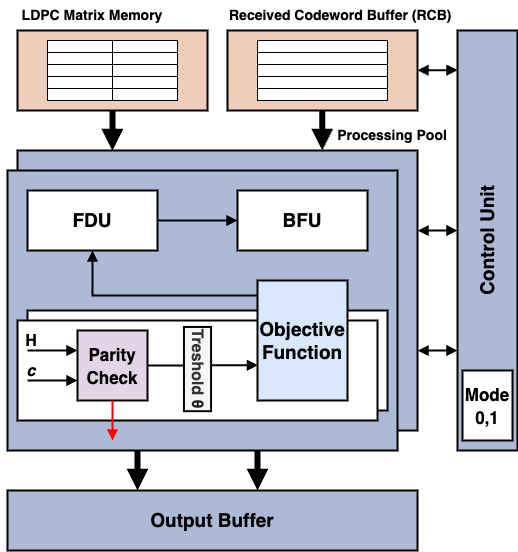

The diagram above was exported from draw.io. Its source (the exported page's mxGraphModel, read from the mxfile embedded in the PNG):
<mxGraphModel dx="1652" dy="932" grid="1" gridSize="10" guides="1" tooltips="1" connect="1" arrows="1" fold="1" page="1" pageScale="1" pageWidth="850" pageHeight="1100" math="0" shadow="0">
  <root>
    <mxCell id="0" />
    <mxCell id="1" parent="0" />
    <mxCell id="3" value="" style="whiteSpace=wrap;html=1;fillColor=#ACBAD5;strokeColor=#000000;gradientColor=none;strokeWidth=2;perimeterSpacing=2;rounded=0;arcSize=1;" parent="1" vertex="1">
      <mxGeometry x="240" y="360" width="400" height="280" as="geometry" />
    </mxCell>
    <mxCell id="5" value="" style="whiteSpace=wrap;html=1;fillColor=#ACBAD5;strokeColor=#000000;gradientColor=none;strokeWidth=2;perimeterSpacing=2;rounded=0;arcSize=1;" parent="1" vertex="1">
      <mxGeometry x="230" y="380" width="390" height="280" as="geometry" />
    </mxCell>
    <mxCell id="6" value="" style="whiteSpace=wrap;html=1;fillColor=#EECEB8;strokeColor=#000000;strokeWidth=2;perimeterSpacing=2;rounded=0;arcSize=1;" parent="1" vertex="1">
      <mxGeometry x="240" y="240" width="190" height="80" as="geometry" />
    </mxCell>
    <mxCell id="7" value="" style="whiteSpace=wrap;html=1;fillColor=#EECEB8;strokeColor=#000000;strokeWidth=2;perimeterSpacing=2;rounded=0;arcSize=1;" parent="1" vertex="1">
      <mxGeometry x="450" y="240" width="190" height="80" as="geometry" />
    </mxCell>
    <mxCell id="22" value="" style="shape=table;startSize=0;container=1;collapsible=0;childLayout=tableLayout;" vertex="1" parent="1">
      <mxGeometry x="480" y="250" width="130" height="60" as="geometry" />
    </mxCell>
    <mxCell id="23" value="" style="shape=tableRow;horizontal=0;startSize=0;swimlaneHead=0;swimlaneBody=0;top=0;left=0;bottom=0;right=0;collapsible=0;dropTarget=0;fillColor=none;points=[[0,0.5],[1,0.5]];portConstraint=eastwest;" vertex="1" parent="22">
      <mxGeometry width="130" height="12" as="geometry" />
    </mxCell>
    <mxCell id="24" value="" style="shape=partialRectangle;html=1;whiteSpace=wrap;connectable=0;overflow=hidden;fillColor=none;top=0;left=0;bottom=0;right=0;pointerEvents=1;" vertex="1" parent="23">
      <mxGeometry width="130" height="12" as="geometry">
        <mxRectangle width="130" height="12" as="alternateBounds" />
      </mxGeometry>
    </mxCell>
    <mxCell id="25" value="" style="shape=tableRow;horizontal=0;startSize=0;swimlaneHead=0;swimlaneBody=0;top=0;left=0;bottom=0;right=0;collapsible=0;dropTarget=0;fillColor=none;points=[[0,0.5],[1,0.5]];portConstraint=eastwest;" vertex="1" parent="22">
      <mxGeometry y="12" width="130" height="12" as="geometry" />
    </mxCell>
    <mxCell id="26" value="" style="shape=partialRectangle;html=1;whiteSpace=wrap;connectable=0;overflow=hidden;fillColor=none;top=0;left=0;bottom=0;right=0;pointerEvents=1;" vertex="1" parent="25">
      <mxGeometry width="130" height="12" as="geometry">
        <mxRectangle width="130" height="12" as="alternateBounds" />
      </mxGeometry>
    </mxCell>
    <mxCell id="27" value="" style="shape=tableRow;horizontal=0;startSize=0;swimlaneHead=0;swimlaneBody=0;top=0;left=0;bottom=0;right=0;collapsible=0;dropTarget=0;fillColor=none;points=[[0,0.5],[1,0.5]];portConstraint=eastwest;" vertex="1" parent="22">
      <mxGeometry y="24" width="130" height="12" as="geometry" />
    </mxCell>
    <mxCell id="28" value="" style="shape=partialRectangle;html=1;whiteSpace=wrap;connectable=0;overflow=hidden;fillColor=none;top=0;left=0;bottom=0;right=0;pointerEvents=1;" vertex="1" parent="27">
      <mxGeometry width="130" height="12" as="geometry">
        <mxRectangle width="130" height="12" as="alternateBounds" />
      </mxGeometry>
    </mxCell>
    <mxCell id="29" value="" style="shape=tableRow;horizontal=0;startSize=0;swimlaneHead=0;swimlaneBody=0;top=0;left=0;bottom=0;right=0;collapsible=0;dropTarget=0;fillColor=none;points=[[0,0.5],[1,0.5]];portConstraint=eastwest;" vertex="1" parent="22">
      <mxGeometry y="36" width="130" height="12" as="geometry" />
    </mxCell>
    <mxCell id="30" value="" style="shape=partialRectangle;html=1;whiteSpace=wrap;connectable=0;overflow=hidden;fillColor=none;top=0;left=0;bottom=0;right=0;pointerEvents=1;" vertex="1" parent="29">
      <mxGeometry width="130" height="12" as="geometry">
        <mxRectangle width="130" height="12" as="alternateBounds" />
      </mxGeometry>
    </mxCell>
    <mxCell id="31" value="" style="shape=tableRow;horizontal=0;startSize=0;swimlaneHead=0;swimlaneBody=0;top=0;left=0;bottom=0;right=0;collapsible=0;dropTarget=0;fillColor=none;points=[[0,0.5],[1,0.5]];portConstraint=eastwest;" vertex="1" parent="22">
      <mxGeometry y="48" width="130" height="12" as="geometry" />
    </mxCell>
    <mxCell id="32" value="" style="shape=partialRectangle;html=1;whiteSpace=wrap;connectable=0;overflow=hidden;fillColor=none;top=0;left=0;bottom=0;right=0;pointerEvents=1;" vertex="1" parent="31">
      <mxGeometry width="130" height="12" as="geometry">
        <mxRectangle width="130" height="12" as="alternateBounds" />
      </mxGeometry>
    </mxCell>
    <mxCell id="44" value="&lt;font style=&quot;font-size: 14px;&quot;&gt;&lt;b&gt;LDPC Matrix Memory&lt;/b&gt;&lt;/font&gt;" style="text;strokeColor=none;fillColor=none;html=1;align=center;verticalAlign=middle;whiteSpace=wrap;rounded=0;" vertex="1" parent="1">
      <mxGeometry x="240" y="210" width="150" height="30" as="geometry" />
    </mxCell>
    <mxCell id="45" value="&lt;div style=&quot;&quot;&gt;&lt;b style=&quot;font-size: 14px; background-color: initial;&quot;&gt;Received Codeword Buffer (RCB)&lt;/b&gt;&lt;/div&gt;" style="text;strokeColor=none;fillColor=none;html=1;align=left;verticalAlign=middle;whiteSpace=wrap;rounded=0;" vertex="1" parent="1">
      <mxGeometry x="450" y="210" width="240" height="30" as="geometry" />
    </mxCell>
    <mxCell id="46" value="&lt;font style=&quot;font-size: 14px;&quot;&gt;&lt;b&gt;Processing Pool&lt;/b&gt;&lt;/font&gt;" style="text;strokeColor=none;fillColor=none;html=1;align=center;verticalAlign=middle;whiteSpace=wrap;rounded=0;" vertex="1" parent="1">
      <mxGeometry x="540" y="330" width="150" height="30" as="geometry" />
    </mxCell>
    <mxCell id="47" value="" style="whiteSpace=wrap;html=1;fillColor=#ACBAD5;strokeColor=#000000;gradientColor=none;strokeWidth=2;perimeterSpacing=2;rounded=0;arcSize=1;" vertex="1" parent="1">
      <mxGeometry x="680" y="240" width="60" height="420" as="geometry" />
    </mxCell>
    <mxCell id="48" value="" style="whiteSpace=wrap;html=1;fillColor=#ACBAD5;strokeColor=#000000;gradientColor=none;strokeWidth=2;perimeterSpacing=2;rounded=0;arcSize=1;" vertex="1" parent="1">
      <mxGeometry x="230" y="700" width="410" height="60" as="geometry" />
    </mxCell>
    <mxCell id="49" value="&lt;font size=&quot;1&quot; style=&quot;&quot;&gt;&lt;b style=&quot;font-size: 19px;&quot;&gt;Output Buffer&lt;/b&gt;&lt;/font&gt;" style="text;strokeColor=none;fillColor=none;html=1;align=center;verticalAlign=middle;whiteSpace=wrap;rounded=0;" vertex="1" parent="1">
      <mxGeometry x="360" y="715" width="150" height="30" as="geometry" />
    </mxCell>
    <mxCell id="50" value="&lt;font size=&quot;1&quot; style=&quot;&quot;&gt;&lt;b style=&quot;font-size: 19px;&quot;&gt;Control Unit&lt;/b&gt;&lt;/font&gt;" style="text;strokeColor=none;fillColor=none;html=1;align=center;verticalAlign=middle;whiteSpace=wrap;rounded=0;rotation=-90;" vertex="1" parent="1">
      <mxGeometry x="635" y="435" width="150" height="30" as="geometry" />
    </mxCell>
    <mxCell id="52" value="" style="orthogonalLoop=1;jettySize=auto;html=1;rounded=1;strokeWidth=2;fontSize=19;endArrow=block;endFill=1;sourcePerimeterSpacing=8;targetPerimeterSpacing=8;fillColor=#000000;startArrow=block;startFill=1;entryX=0.031;entryY=0.785;entryDx=0;entryDy=0;entryPerimeter=0;" edge="1" parent="1">
      <mxGeometry width="140" relative="1" as="geometry">
        <mxPoint x="640.0200000000002" y="440.15999999999997" as="sourcePoint" />
        <mxPoint x="680.0040000000001" y="439.9999999999999" as="targetPoint" />
      </mxGeometry>
    </mxCell>
    <mxCell id="53" value="" style="orthogonalLoop=1;jettySize=auto;html=1;rounded=1;strokeWidth=2;fontSize=19;endArrow=block;endFill=1;sourcePerimeterSpacing=8;targetPerimeterSpacing=8;fillColor=#000000;startArrow=block;startFill=1;entryX=0.031;entryY=0.785;entryDx=0;entryDy=0;entryPerimeter=0;" edge="1" parent="1">
      <mxGeometry width="140" relative="1" as="geometry">
        <mxPoint x="640.0200000000002" y="560.16" as="sourcePoint" />
        <mxPoint x="680.0040000000001" y="559.9999999999999" as="targetPoint" />
      </mxGeometry>
    </mxCell>
    <mxCell id="54" value="" style="orthogonalLoop=1;jettySize=auto;html=1;rounded=1;strokeWidth=2;fontSize=19;endArrow=block;endFill=1;sourcePerimeterSpacing=8;targetPerimeterSpacing=8;fillColor=#000000;startArrow=block;startFill=1;entryX=0.031;entryY=0.785;entryDx=0;entryDy=0;entryPerimeter=0;" edge="1" parent="1">
      <mxGeometry width="140" relative="1" as="geometry">
        <mxPoint x="640.0000000000002" y="279.79" as="sourcePoint" />
        <mxPoint x="679.9840000000002" y="279.62999999999994" as="targetPoint" />
      </mxGeometry>
    </mxCell>
    <mxCell id="55" value="" style="edgeStyle=none;html=1;strokeWidth=6;strokeColor=#000000;fillColor=#000000;endWidth=17;endArrow=block;endFill=1;" edge="1" parent="1">
      <mxGeometry relative="1" as="geometry">
        <mxPoint x="334.92" y="360" as="targetPoint" />
        <mxPoint x="334.92" y="320" as="sourcePoint" />
      </mxGeometry>
    </mxCell>
    <mxCell id="56" value="" style="edgeStyle=none;html=1;strokeWidth=6;strokeColor=#000000;fillColor=#000000;endWidth=17;endArrow=block;endFill=1;" edge="1" parent="1">
      <mxGeometry relative="1" as="geometry">
        <mxPoint x="544.7000000000002" y="359.9999999999999" as="targetPoint" />
        <mxPoint x="544.7000000000002" y="319.9999999999999" as="sourcePoint" />
      </mxGeometry>
    </mxCell>
    <mxCell id="57" value="" style="edgeStyle=none;html=1;strokeWidth=6;strokeColor=#000000;fillColor=#000000;endWidth=17;endArrow=block;endFill=1;" edge="1" parent="1">
      <mxGeometry relative="1" as="geometry">
        <mxPoint x="360.00000000000006" y="699.9999999999999" as="targetPoint" />
        <mxPoint x="360.00000000000006" y="659.9999999999999" as="sourcePoint" />
      </mxGeometry>
    </mxCell>
    <mxCell id="58" value="" style="edgeStyle=none;html=1;strokeWidth=6;strokeColor=#000000;fillColor=#000000;endWidth=17;endArrow=block;endFill=1;" edge="1" parent="1">
      <mxGeometry relative="1" as="geometry">
        <mxPoint x="480.00000000000006" y="699.9999999999999" as="targetPoint" />
        <mxPoint x="480.00000000000006" y="659.9999999999999" as="sourcePoint" />
      </mxGeometry>
    </mxCell>
    <mxCell id="59" value="" style="shape=table;startSize=0;container=1;collapsible=0;childLayout=tableLayout;fontSize=19;" vertex="1" parent="1">
      <mxGeometry x="270" y="250" width="130" height="60" as="geometry" />
    </mxCell>
    <mxCell id="60" value="" style="shape=tableRow;horizontal=0;startSize=0;swimlaneHead=0;swimlaneBody=0;top=0;left=0;bottom=0;right=0;collapsible=0;dropTarget=0;fillColor=none;points=[[0,0.5],[1,0.5]];portConstraint=eastwest;fontSize=19;" vertex="1" parent="59">
      <mxGeometry width="130" height="12" as="geometry" />
    </mxCell>
    <mxCell id="61" value="" style="shape=partialRectangle;html=1;whiteSpace=wrap;connectable=0;overflow=hidden;fillColor=none;top=0;left=0;bottom=0;right=0;pointerEvents=1;fontSize=19;" vertex="1" parent="60">
      <mxGeometry width="65" height="12" as="geometry">
        <mxRectangle width="65" height="12" as="alternateBounds" />
      </mxGeometry>
    </mxCell>
    <mxCell id="62" value="" style="shape=partialRectangle;html=1;whiteSpace=wrap;connectable=0;overflow=hidden;fillColor=none;top=0;left=0;bottom=0;right=0;pointerEvents=1;fontSize=19;" vertex="1" parent="60">
      <mxGeometry x="65" width="65" height="12" as="geometry">
        <mxRectangle width="65" height="12" as="alternateBounds" />
      </mxGeometry>
    </mxCell>
    <mxCell id="63" value="" style="shape=tableRow;horizontal=0;startSize=0;swimlaneHead=0;swimlaneBody=0;top=0;left=0;bottom=0;right=0;collapsible=0;dropTarget=0;fillColor=none;points=[[0,0.5],[1,0.5]];portConstraint=eastwest;fontSize=19;" vertex="1" parent="59">
      <mxGeometry y="12" width="130" height="12" as="geometry" />
    </mxCell>
    <mxCell id="64" value="" style="shape=partialRectangle;html=1;whiteSpace=wrap;connectable=0;overflow=hidden;fillColor=none;top=0;left=0;bottom=0;right=0;pointerEvents=1;fontSize=19;" vertex="1" parent="63">
      <mxGeometry width="65" height="12" as="geometry">
        <mxRectangle width="65" height="12" as="alternateBounds" />
      </mxGeometry>
    </mxCell>
    <mxCell id="65" value="" style="shape=partialRectangle;html=1;whiteSpace=wrap;connectable=0;overflow=hidden;fillColor=none;top=0;left=0;bottom=0;right=0;pointerEvents=1;fontSize=19;" vertex="1" parent="63">
      <mxGeometry x="65" width="65" height="12" as="geometry">
        <mxRectangle width="65" height="12" as="alternateBounds" />
      </mxGeometry>
    </mxCell>
    <mxCell id="66" value="" style="shape=tableRow;horizontal=0;startSize=0;swimlaneHead=0;swimlaneBody=0;top=0;left=0;bottom=0;right=0;collapsible=0;dropTarget=0;fillColor=none;points=[[0,0.5],[1,0.5]];portConstraint=eastwest;fontSize=19;" vertex="1" parent="59">
      <mxGeometry y="24" width="130" height="12" as="geometry" />
    </mxCell>
    <mxCell id="67" value="" style="shape=partialRectangle;html=1;whiteSpace=wrap;connectable=0;overflow=hidden;fillColor=none;top=0;left=0;bottom=0;right=0;pointerEvents=1;fontSize=19;" vertex="1" parent="66">
      <mxGeometry width="65" height="12" as="geometry">
        <mxRectangle width="65" height="12" as="alternateBounds" />
      </mxGeometry>
    </mxCell>
    <mxCell id="68" value="" style="shape=partialRectangle;html=1;whiteSpace=wrap;connectable=0;overflow=hidden;fillColor=none;top=0;left=0;bottom=0;right=0;pointerEvents=1;fontSize=19;" vertex="1" parent="66">
      <mxGeometry x="65" width="65" height="12" as="geometry">
        <mxRectangle width="65" height="12" as="alternateBounds" />
      </mxGeometry>
    </mxCell>
    <mxCell id="69" value="" style="shape=tableRow;horizontal=0;startSize=0;swimlaneHead=0;swimlaneBody=0;top=0;left=0;bottom=0;right=0;collapsible=0;dropTarget=0;fillColor=none;points=[[0,0.5],[1,0.5]];portConstraint=eastwest;fontSize=19;" vertex="1" parent="59">
      <mxGeometry y="36" width="130" height="12" as="geometry" />
    </mxCell>
    <mxCell id="70" value="" style="shape=partialRectangle;html=1;whiteSpace=wrap;connectable=0;overflow=hidden;fillColor=none;top=0;left=0;bottom=0;right=0;pointerEvents=1;fontSize=19;" vertex="1" parent="69">
      <mxGeometry width="65" height="12" as="geometry">
        <mxRectangle width="65" height="12" as="alternateBounds" />
      </mxGeometry>
    </mxCell>
    <mxCell id="71" value="" style="shape=partialRectangle;html=1;whiteSpace=wrap;connectable=0;overflow=hidden;fillColor=none;top=0;left=0;bottom=0;right=0;pointerEvents=1;fontSize=19;" vertex="1" parent="69">
      <mxGeometry x="65" width="65" height="12" as="geometry">
        <mxRectangle width="65" height="12" as="alternateBounds" />
      </mxGeometry>
    </mxCell>
    <mxCell id="72" value="" style="shape=tableRow;horizontal=0;startSize=0;swimlaneHead=0;swimlaneBody=0;top=0;left=0;bottom=0;right=0;collapsible=0;dropTarget=0;fillColor=none;points=[[0,0.5],[1,0.5]];portConstraint=eastwest;fontSize=19;" vertex="1" parent="59">
      <mxGeometry y="48" width="130" height="12" as="geometry" />
    </mxCell>
    <mxCell id="73" value="" style="shape=partialRectangle;html=1;whiteSpace=wrap;connectable=0;overflow=hidden;fillColor=none;top=0;left=0;bottom=0;right=0;pointerEvents=1;fontSize=19;" vertex="1" parent="72">
      <mxGeometry width="65" height="12" as="geometry">
        <mxRectangle width="65" height="12" as="alternateBounds" />
      </mxGeometry>
    </mxCell>
    <mxCell id="74" value="" style="shape=partialRectangle;html=1;whiteSpace=wrap;connectable=0;overflow=hidden;fillColor=none;top=0;left=0;bottom=0;right=0;pointerEvents=1;fontSize=19;" vertex="1" parent="72">
      <mxGeometry x="65" width="65" height="12" as="geometry">
        <mxRectangle width="65" height="12" as="alternateBounds" />
      </mxGeometry>
    </mxCell>
    <mxCell id="76" value="" style="rounded=0;whiteSpace=wrap;html=1;fontSize=19;strokeWidth=2;" vertex="1" parent="1">
      <mxGeometry x="250" y="520" width="360" height="100" as="geometry" />
    </mxCell>
    <mxCell id="77" value="" style="rounded=0;whiteSpace=wrap;html=1;fontSize=19;strokeWidth=2;" vertex="1" parent="1">
      <mxGeometry x="240" y="530" width="360" height="100" as="geometry" />
    </mxCell>
    <mxCell id="80" value="&lt;b&gt;FDU&lt;/b&gt;" style="rounded=0;whiteSpace=wrap;html=1;fontSize=19;strokeWidth=2;" vertex="1" parent="1">
      <mxGeometry x="250" y="400" width="130" height="60" as="geometry" />
    </mxCell>
    <mxCell id="81" value="&lt;b&gt;BFU&lt;/b&gt;" style="rounded=0;whiteSpace=wrap;html=1;fontSize=19;strokeWidth=2;" vertex="1" parent="1">
      <mxGeometry x="460" y="400" width="130" height="60" as="geometry" />
    </mxCell>
    <mxCell id="82" value="&lt;b&gt;Objective Function&lt;/b&gt;" style="rounded=0;whiteSpace=wrap;html=1;fontSize=19;strokeWidth=2;fillColor=#dae8fc;strokeColor=#000000;" vertex="1" parent="1">
      <mxGeometry x="480" y="490" width="90" height="120" as="geometry" />
    </mxCell>
    <mxCell id="83" value="&lt;b&gt;&lt;font style=&quot;font-size: 17px;&quot;&gt;Parity Check&lt;/font&gt;&lt;/b&gt;" style="rounded=0;whiteSpace=wrap;html=1;fontSize=19;strokeWidth=2;fillColor=#e1d5e7;strokeColor=#000000;gradientDirection=radial;" vertex="1" parent="1">
      <mxGeometry x="300" y="540" width="70" height="70" as="geometry" />
    </mxCell>
    <mxCell id="86" value="&lt;b&gt;&lt;font style=&quot;font-size: 17px;&quot;&gt;Mode 0,1&lt;/font&gt;&lt;/b&gt;" style="rounded=0;whiteSpace=wrap;html=1;fontSize=19;strokeWidth=2;" vertex="1" parent="1">
      <mxGeometry x="685" y="580" width="50" height="70" as="geometry" />
    </mxCell>
    <mxCell id="87" value="" style="edgeStyle=none;orthogonalLoop=1;jettySize=auto;html=1;rounded=0;strokeWidth=2;fontSize=17;fontColor=#000000;startArrow=none;startFill=0;endArrow=block;endFill=1;sourcePerimeterSpacing=8;targetPerimeterSpacing=8;fillColor=#000000;" edge="1" parent="1">
      <mxGeometry width="140" relative="1" as="geometry">
        <mxPoint x="250" y="590" as="sourcePoint" />
        <mxPoint x="300" y="590" as="targetPoint" />
        <Array as="points" />
      </mxGeometry>
    </mxCell>
    <mxCell id="88" value="" style="edgeStyle=none;orthogonalLoop=1;jettySize=auto;html=1;rounded=0;strokeWidth=2;fontSize=17;fontColor=#000000;startArrow=none;startFill=0;endArrow=block;endFill=1;sourcePerimeterSpacing=8;targetPerimeterSpacing=8;fillColor=#000000;" edge="1" parent="1">
      <mxGeometry width="140" relative="1" as="geometry">
        <mxPoint x="250" y="560" as="sourcePoint" />
        <mxPoint x="300" y="560" as="targetPoint" />
        <Array as="points" />
      </mxGeometry>
    </mxCell>
    <mxCell id="89" value="&lt;b style=&quot;&quot;&gt;&lt;font style=&quot;font-size: 16px;&quot;&gt;&lt;i&gt;c&lt;/i&gt;&lt;/font&gt;&lt;/b&gt;" style="text;strokeColor=none;fillColor=none;html=1;align=center;verticalAlign=middle;whiteSpace=wrap;rounded=0;strokeWidth=2;fontSize=17;fontColor=#000000;" vertex="1" parent="1">
      <mxGeometry x="224" y="565" width="60" height="30" as="geometry" />
    </mxCell>
    <mxCell id="90" value="&lt;b style=&quot;&quot;&gt;&lt;font style=&quot;font-size: 16px;&quot;&gt;H&lt;/font&gt;&lt;/b&gt;" style="text;strokeColor=none;fillColor=none;html=1;align=center;verticalAlign=middle;whiteSpace=wrap;rounded=0;strokeWidth=2;fontSize=17;fontColor=#000000;" vertex="1" parent="1">
      <mxGeometry x="224" y="535" width="60" height="30" as="geometry" />
    </mxCell>
    <mxCell id="91" value="" style="edgeStyle=none;orthogonalLoop=1;jettySize=auto;html=1;rounded=0;strokeWidth=2;fontSize=16;fontColor=#000000;startArrow=none;startFill=0;endArrow=block;endFill=1;sourcePerimeterSpacing=8;targetPerimeterSpacing=8;fillColor=#000000;exitX=0.5;exitY=1;exitDx=0;exitDy=0;strokeColor=#FF0000;" edge="1" parent="1" source="83">
      <mxGeometry width="140" relative="1" as="geometry">
        <mxPoint x="510" y="620" as="sourcePoint" />
        <mxPoint x="335" y="650" as="targetPoint" />
        <Array as="points" />
      </mxGeometry>
    </mxCell>
    <mxCell id="92" value="" style="edgeStyle=none;orthogonalLoop=1;jettySize=auto;html=1;rounded=0;strokeColor=#000000;strokeWidth=2;fontSize=16;fontColor=#000000;startArrow=none;startFill=0;endArrow=block;endFill=1;sourcePerimeterSpacing=8;targetPerimeterSpacing=8;fillColor=#000000;exitX=1;exitY=0.5;exitDx=0;exitDy=0;entryX=0.006;entryY=0.706;entryDx=0;entryDy=0;entryPerimeter=0;" edge="1" parent="1" source="83" target="82">
      <mxGeometry width="140" relative="1" as="geometry">
        <mxPoint x="510" y="740" as="sourcePoint" />
        <mxPoint x="420" y="575" as="targetPoint" />
        <Array as="points" />
      </mxGeometry>
    </mxCell>
    <mxCell id="93" value="" style="edgeStyle=none;orthogonalLoop=1;jettySize=auto;html=1;rounded=0;strokeColor=#000000;strokeWidth=2;fontSize=16;fontColor=#000000;startArrow=none;startFill=0;endArrow=block;endFill=1;sourcePerimeterSpacing=8;targetPerimeterSpacing=8;fillColor=#000000;exitX=-0.001;exitY=0.125;exitDx=0;exitDy=0;entryX=0.5;entryY=1;entryDx=0;entryDy=0;exitPerimeter=0;" edge="1" parent="1" source="82" target="80">
      <mxGeometry width="140" relative="1" as="geometry">
        <mxPoint x="410" y="610" as="sourcePoint" />
        <mxPoint x="550" y="610" as="targetPoint" />
        <Array as="points">
          <mxPoint x="315" y="505" />
        </Array>
      </mxGeometry>
    </mxCell>
    <mxCell id="94" value="" style="edgeStyle=none;orthogonalLoop=1;jettySize=auto;html=1;rounded=0;strokeColor=#000000;strokeWidth=2;fontSize=16;fontColor=#000000;startArrow=none;startFill=0;endArrow=block;endFill=1;sourcePerimeterSpacing=8;targetPerimeterSpacing=8;fillColor=#000000;exitX=1;exitY=0.5;exitDx=0;exitDy=0;entryX=0;entryY=0.5;entryDx=0;entryDy=0;" edge="1" parent="1" source="80" target="81">
      <mxGeometry width="140" relative="1" as="geometry">
        <mxPoint x="410" y="600" as="sourcePoint" />
        <mxPoint x="550" y="600" as="targetPoint" />
        <Array as="points" />
      </mxGeometry>
    </mxCell>
    <mxCell id="95" value="&lt;font style=&quot;font-size: 16px;&quot;&gt;&lt;b style=&quot;&quot;&gt;Treshold&amp;nbsp;&lt;span style=&quot;caret-color: rgb(32, 33, 36); color: rgb(32, 33, 36); font-family: &amp;quot;Google Sans&amp;quot;, arial, sans-serif; text-align: left;&quot;&gt;θ&lt;/span&gt;&lt;/b&gt;&lt;/font&gt;" style="rounded=0;whiteSpace=wrap;html=1;strokeColor=#000000;strokeWidth=2;fontSize=16;fillColor=#f5f5f5;gradientDirection=radial;fontColor=#333333;rotation=90;" vertex="1" parent="1">
      <mxGeometry x="377.88" y="565" width="84.25" height="27.13" as="geometry" />
    </mxCell>
  </root>
</mxGraphModel>